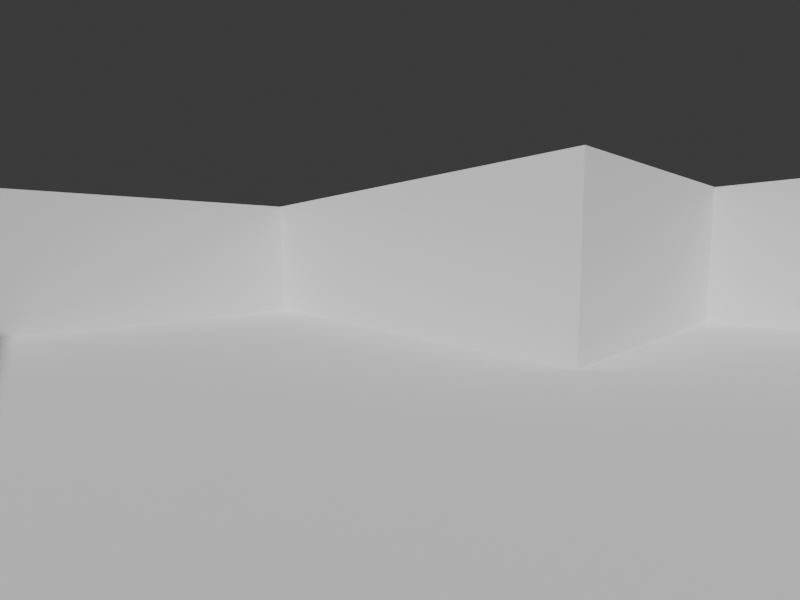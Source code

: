 # Source: test.blend  (saved by Blender 4.0.36; exported with 4.5.12 LTS)
import bpy
from mathutils import Matrix  # noqa: F401  (used for matrix-valued properties, if any)

bpy.ops.wm.read_factory_settings(use_empty=True)
scene = bpy.context.scene
scene.name = 'Scene'

# ---- collections
col_static = bpy.data.collections.new('Static'); scene.collection.children.link(col_static)
col_collision = bpy.data.collections.new('Collision'); scene.collection.children.link(col_collision)
col_enemies = bpy.data.collections.new('Enemies'); scene.collection.children.link(col_enemies)
col_pickups = bpy.data.collections.new('Pickups'); scene.collection.children.link(col_pickups)
col_puzzle_elements = bpy.data.collections.new('Puzzle Elements'); scene.collection.children.link(col_puzzle_elements)
col_entry_room = bpy.data.collections.new('Entry Room'); scene.collection.children.link(col_entry_room)
col_entry_static = bpy.data.collections.new('Entry Static'); col_entry_room.children.link(col_entry_static)
col_animation = bpy.data.collections.new('Animation'); scene.collection.children.link(col_animation)
col_locations = bpy.data.collections.new('Locations'); scene.collection.children.link(col_locations)

# ---- world
world_world = bpy.data.worlds.new('World'); scene.world = world_world
world_world.use_nodes = True; world_world.node_tree.nodes.clear()
_N = world_world.node_tree.nodes; _L = world_world.node_tree.links
n0 = _N.new('ShaderNodeOutputWorld'); n0.name = 'World Output'; n0.location = (300, 300)
n1 = _N.new('ShaderNodeBackground'); n1.name = 'Background'; n1.location = (10, 300)
n1.inputs[0].default_value = (0.05088, 0.05088, 0.05088, 1.0)
_L.new(n1.outputs[0], n0.inputs[0])
n0.is_active_output = True
world_world.color = (0.05088, 0.05088, 0.05088)
world_world.use_sun_shadow = False
world_world.sun_shadow_jitter_overblur = 0.0

# ---- cameras
cam_camera = bpy.data.cameras.new('Camera')
cam_camera.lens = 19.28
cam_camera.lens_unit = 'FOV'

# ---- meshes
me_crate = bpy.data.meshes.new('@crate')
me_crate.from_pydata([], [], [])
me_crate.materials.append(None)
me_crate.update()
me_floor_large1_001 = bpy.data.meshes.new('floor_large1.001')
me_floor_large1_001.from_pydata([], [], [])
me_floor_large1_001.materials.append(None)
me_floor_large1_001.update()
me_floor_small1 = bpy.data.meshes.new('floor_small1')
me_floor_small1.from_pydata([], [], [])
me_floor_small1.materials.append(None)
me_floor_small1.update()
me_floor_small2 = bpy.data.meshes.new('floor_small2')
me_floor_small2.from_pydata([], [], [])
me_floor_small2.materials.append(None)
me_floor_small2.update()
me_wall1 = bpy.data.meshes.new('wall1')
me_wall1.from_pydata([], [], [])
me_wall1.materials.append(None)
me_wall1.update()
me_wall1_001 = bpy.data.meshes.new('wall1.001')
me_wall1_001.from_pydata([], [], [])
me_wall1_001.materials.append(None)
me_wall1_001.update()
me_wall1_002 = bpy.data.meshes.new('wall1.002')
me_wall1_002.from_pydata([], [], [])
me_wall1_002.materials.append(None)
me_wall1_002.update()
me_invisible_wall_000 = bpy.data.meshes.new('invisible_wall.000')
me_invisible_wall_000.from_pydata([(-6.0, -10.0, 4.768e-07), (14.0, -10.0, 0.0), (-6.0, 2.0, 0.0), (6.0, 2.0, -2.384e-07), (14.0, 10.0, 0.0), (6.0, 10.0, -2.384e-07), (-6.0, -10.0, 4.0), (14.0, -10.0, 4.0), (-6.0, 2.0, 4.0), (14.0, 10.0, 4.0), (6.0, 10.0, 4.0), (6.0, 2.0, 4.0)], [], [(0, 1, 3, 2), (3, 1, 4, 5), (5, 4, 9, 10), (0, 2, 8, 6), (4, 1, 7, 9), (1, 0, 6, 7), (3, 5, 10, 11), (3, 11, 8, 2)])
_uv = me_invisible_wall_000.uv_layers.new(name='UVMap')
_uv.uv.foreach_set('vector', [0.0, 0.0, 1.0, 0.0, 1.0, 1.0, 0.0, 1.0, 1.0, 1.0, 1.0, 0.0, 1.0, 0.0, 1.0, 1.0, 1.0, 1.0, 1.0, 0.0, 1.0, 0.0, 1.0, 1.0, 0.0, 0.0, 0.0, 1.0, 0.0, 1.0, 0.0, 0.0, 1.0, 0.0, 1.0, 0.0, 1.0, 0.0, 1.0, 0.0, 1.0, 0.0, 0.0, 0.0, 0.0, 0.0, 1.0, 0.0, 1.0, 1.0, 1.0, 1.0, 1.0, 1.0, 0.0, 0.0, 1.0, 1.0, 0.0, 0.0, 0.0, 1.0, 0.0, 1.0])
me_invisible_wall_000.update()
me_enemy1 = bpy.data.meshes.new('enemy1')
me_enemy1.from_pydata([], [], [])
me_enemy1.materials.append(None)
me_enemy1.update()
me_mentor = bpy.data.meshes.new('mentor')
me_mentor.from_pydata([], [], [])
me_mentor.materials.append(None)
me_mentor.materials.append(None)
me_mentor.materials.append(None)
me_mentor.materials.append(None)
me_mentor.update()
me_heart = bpy.data.meshes.new('heart')
me_heart.from_pydata([], [], [])
me_heart.materials.append(None)
me_heart.update()
me_scroll = bpy.data.meshes.new('scroll')
me_scroll.from_pydata([], [], [])
me_scroll.materials.append(None)
me_scroll.update()
me_groundtorch = bpy.data.meshes.new('groundtorch')
me_groundtorch.from_pydata([], [], [])
me_groundtorch.materials.append(None)
me_groundtorch.update()
me_apprentice = bpy.data.meshes.new('apprentice')
me_apprentice.from_pydata([], [], [])
me_apprentice.materials.append(None)
me_apprentice.materials.append(None)
me_apprentice.materials.append(None)
me_apprentice.materials.append(None)
me_apprentice.materials.append(None)
me_apprentice.update()

# ---- objects
ob_crate = bpy.data.objects.new('crate', me_crate)
ob_floor_large1 = bpy.data.objects.new('floor_large1', me_floor_large1_001)
ob_floor_small1 = bpy.data.objects.new('floor_small1', me_floor_small1)
ob_floor_small2 = bpy.data.objects.new('floor_small2', me_floor_small2)
ob_wall1 = bpy.data.objects.new('wall1', me_wall1)
ob_wallcorner_inner = bpy.data.objects.new('wallcorner_inner', me_wall1_001)
ob_wallcorner_outer = bpy.data.objects.new('wallcorner_outer', me_wall1_002)
ob_wallcorner_inner_001 = bpy.data.objects.new('wallcorner_inner.001', me_wall1_001)
ob_wallcorner_inner_002 = bpy.data.objects.new('wallcorner_inner.002', me_wall1_001)
ob_wall1_001 = bpy.data.objects.new('wall1.001', me_wall1)
ob_wall1_002 = bpy.data.objects.new('wall1.002', me_wall1)
ob_wall1_003 = bpy.data.objects.new('wall1.003', me_wall1)
ob_wallcorner_inner_003 = bpy.data.objects.new('wallcorner_inner.003', me_wall1_001)
ob_wallcorner_inner_004 = bpy.data.objects.new('wallcorner_inner.004', me_wall1_001)
ob_wall1_004 = bpy.data.objects.new('wall1.004', me_wall1)
ob_wall1_005 = bpy.data.objects.new('wall1.005', me_wall1)
ob_wall1_006 = bpy.data.objects.new('wall1.006', me_wall1)
ob_wall1_007 = bpy.data.objects.new('wall1.007', me_wall1)
ob_floor_large1_001 = bpy.data.objects.new('floor_large1.001', me_floor_large1_001)
ob_floor_large1_002 = bpy.data.objects.new('floor_large1.002', me_floor_large1_001)
ob_floor_small1_001 = bpy.data.objects.new('floor_small1.001', me_floor_small1)
ob_floor_small2_001 = bpy.data.objects.new('floor_small2.001', me_floor_small2)
ob_floor_small2_002 = bpy.data.objects.new('floor_small2.002', me_floor_small2)
ob_floor_small2_003 = bpy.data.objects.new('floor_small2.003', me_floor_small2)
ob_floor_large1_003 = bpy.data.objects.new('floor_large1.003', me_floor_large1_001)
ob_floor_small1_002 = bpy.data.objects.new('floor_small1.002', me_floor_small1)
ob_floor_small1_003 = bpy.data.objects.new('floor_small1.003', me_floor_small1)
ob_floor_small2_004 = bpy.data.objects.new('floor_small2.004', me_floor_small2)
ob_floor_small2_005 = bpy.data.objects.new('floor_small2.005', me_floor_small2)
ob_floor_small1_004 = bpy.data.objects.new('floor_small1.004', me_floor_small1)
ob_floor_small1_005 = bpy.data.objects.new('floor_small1.005', me_floor_small1)
ob_floor_small1_006 = bpy.data.objects.new('floor_small1.006', me_floor_small1)
ob_floor_small1_007 = bpy.data.objects.new('floor_small1.007', me_floor_small1)
ob_floor_large1_004 = bpy.data.objects.new('floor_large1.004', me_floor_large1_001)
ob_floor_small1_008 = bpy.data.objects.new('floor_small1.008', me_floor_small1)
ob_floor_small1_009 = bpy.data.objects.new('floor_small1.009', me_floor_small1)
ob_floor_small1_010 = bpy.data.objects.new('floor_small1.010', me_floor_small1)
ob_floor_small2_006 = bpy.data.objects.new('floor_small2.006', me_floor_small2)
ob_floor_large1_005 = bpy.data.objects.new('floor_large1.005', me_floor_large1_001)
ob_floor_large1_006 = bpy.data.objects.new('floor_large1.006', me_floor_large1_001)
ob_floor_small1_011 = bpy.data.objects.new('floor_small1.011', me_floor_small1)
ob_floor_small1_012 = bpy.data.objects.new('floor_small1.012', me_floor_small1)
ob_floor_small1_013 = bpy.data.objects.new('floor_small1.013', me_floor_small1)
ob_floor_small2_007 = bpy.data.objects.new('floor_small2.007', me_floor_small2)
ob_floor_small2_008 = bpy.data.objects.new('floor_small2.008', me_floor_small2)
ob_floor_small2_009 = bpy.data.objects.new('floor_small2.009', me_floor_small2)
ob_floor_small1_014 = bpy.data.objects.new('floor_small1.014', me_floor_small1)
ob_floor_small1_015 = bpy.data.objects.new('floor_small1.015', me_floor_small1)
ob_floor_small1_016 = bpy.data.objects.new('floor_small1.016', me_floor_small1)
ob_floor_small1_017 = bpy.data.objects.new('floor_small1.017', me_floor_small1)
ob_floor_small1_018 = bpy.data.objects.new('floor_small1.018', me_floor_small1)
ob_floor_small1_019 = bpy.data.objects.new('floor_small1.019', me_floor_small1)
ob_floor_small1_020 = bpy.data.objects.new('floor_small1.020', me_floor_small1)
ob_floor_small1_021 = bpy.data.objects.new('floor_small1.021', me_floor_small1)
ob_floor_small2_010 = bpy.data.objects.new('floor_small2.010', me_floor_small2)
ob_floor_small2_011 = bpy.data.objects.new('floor_small2.011', me_floor_small2)
ob_floor_small2_012 = bpy.data.objects.new('floor_small2.012', me_floor_small2)
ob_floor_small2_013 = bpy.data.objects.new('floor_small2.013', me_floor_small2)
ob_floor_small2_014 = bpy.data.objects.new('floor_small2.014', me_floor_small2)
ob_floor_small2_015 = bpy.data.objects.new('floor_small2.015', me_floor_small2)
ob_floor_small1_022 = bpy.data.objects.new('floor_small1.022', me_floor_small1)
ob_floor_small1_023 = bpy.data.objects.new('floor_small1.023', me_floor_small1)
ob_floor_small1_024 = bpy.data.objects.new('floor_small1.024', me_floor_small1)
ob_floor_small1_025 = bpy.data.objects.new('floor_small1.025', me_floor_small1)
ob_floor_small1_026 = bpy.data.objects.new('floor_small1.026', me_floor_small1)
ob_floor_small2_016 = bpy.data.objects.new('floor_small2.016', me_floor_small2)
ob_floor_small2_017 = bpy.data.objects.new('floor_small2.017', me_floor_small2)
ob_floor_small2_018 = bpy.data.objects.new('floor_small2.018', me_floor_small2)
ob_floor_small2_019 = bpy.data.objects.new('floor_small2.019', me_floor_small2)
ob_floor_small2_020 = bpy.data.objects.new('floor_small2.020', me_floor_small2)
ob_invisible_wall_000 = bpy.data.objects.new('invisible_wall.000', me_invisible_wall_000)
ob_enemy1 = bpy.data.objects.new('enemy1', me_enemy1)
ob_enemy1_001 = bpy.data.objects.new('enemy1.001', me_enemy1)
ob_enemy1_002 = bpy.data.objects.new('enemy1.002', me_enemy1)
ob_mentor = bpy.data.objects.new('mentor', me_mentor)
ob_heart = bpy.data.objects.new('heart', me_heart)
ob_scroll = bpy.data.objects.new('scroll', me_scroll)
ob_scroll_001 = bpy.data.objects.new('scroll.001', me_scroll)
ob_groundtorch = bpy.data.objects.new('groundtorch', me_groundtorch)
ob_groundtorch_001 = bpy.data.objects.new('groundtorch.001', me_groundtorch)
ob_camera = bpy.data.objects.new('Camera', cam_camera)
ob_entry_default = bpy.data.objects.new('entry_default', me_apprentice)

# ---- transforms, parenting, visibility, modifiers, constraints
ob_crate.location = (3.416, -0.2294, 0.5)
ob_crate.rotation_euler = (0.0, -0.0, 0.5114)
ob_crate.lock_rotations_4d = False
ob_crate.empty_display_type = 'ARROWS'
ob_crate.lineart.crease_threshold = 0.0
ob_floor_large1.location = (0.0, 0.0, 0.0)
ob_floor_large1.rotation_euler = (0.0, -0.0, 3.142)
ob_floor_small1.location = (3.0, 1.0, 0.0)
ob_floor_small2.location = (3.0, -1.0, 0.0)
ob_wall1.location = (0.0, 2.0, 0.0)
ob_wallcorner_inner.location = (-6.0, 2.0, 0.0)
ob_wallcorner_outer.location = (6.0, 2.0, 0.0)
ob_wallcorner_outer.rotation_euler = (0.0, -0.0, 1.571)
ob_wallcorner_inner_001.location = (6.0, 10.0, 0.0)
ob_wallcorner_inner_002.location = (14.0, 10.0, 0.0)
ob_wallcorner_inner_002.rotation_euler = (0.0, -0.0, -1.571)
ob_wall1_001.location = (14.0, 4.0, 0.0)
ob_wall1_001.rotation_euler = (0.0, -0.0, -1.571)
ob_wall1_002.location = (14.0, 0.0, 0.0)
ob_wall1_002.rotation_euler = (0.0, -0.0, -1.571)
ob_wall1_003.location = (14.0, -4.0, 0.0)
ob_wall1_003.rotation_euler = (0.0, -0.0, -1.571)
ob_wallcorner_inner_003.location = (14.0, -10.0, 0.0)
ob_wallcorner_inner_003.rotation_euler = (0.0, -0.0, -3.142)
ob_wallcorner_inner_004.location = (-6.0, -10.0, 0.0)
ob_wallcorner_inner_004.rotation_euler = (0.0, -0.0, -4.712)
ob_wall1_004.location = (8.0, -10.0, 0.0)
ob_wall1_004.rotation_euler = (0.0, -0.0, -3.142)
ob_wall1_005.location = (4.0, -10.0, 0.0)
ob_wall1_005.rotation_euler = (0.0, -0.0, -3.142)
ob_wall1_006.location = (0.0, -10.0, 0.0)
ob_wall1_006.rotation_euler = (0.0, -0.0, -3.142)
ob_wall1_007.location = (-6.0, -4.0, 0.0)
ob_wall1_007.rotation_euler = (0.0, -0.0, -4.712)
ob_floor_large1_001.location = (4.0, -4.0, 0.0)
ob_floor_large1_001.rotation_euler = (0.0, -0.0, 3.142)
ob_floor_large1_002.location = (8.0, -4.0, 0.0)
ob_floor_large1_002.rotation_euler = (0.0, -0.0, 3.142)
ob_floor_small1_001.location = (5.0, -1.0, 0.0)
ob_floor_small2_001.location = (5.0, 1.0, 0.0)
ob_floor_small2_002.location = (7.0, 1.0, 0.0)
ob_floor_small2_003.location = (7.0, -1.0, 0.0)
ob_floor_large1_003.location = (10.0, 4.0, 0.0)
ob_floor_large1_003.rotation_euler = (0.0, -0.0, 3.142)
ob_floor_small1_002.location = (7.0, 3.0, 0.0)
ob_floor_small1_003.location = (13.0, 5.0, 0.0)
ob_floor_small2_004.location = (7.0, 5.0, 0.0)
ob_floor_small2_005.location = (13.0, 3.0, 0.0)
ob_floor_small1_004.location = (13.0, 7.0, 0.0)
ob_floor_small1_005.location = (13.0, 9.0, 0.0)
ob_floor_small1_006.location = (7.0, 7.0, 0.0)
ob_floor_small1_007.location = (7.0, 9.0, 0.0)
ob_floor_large1_004.location = (10.0, 8.0, 0.0)
ob_floor_large1_004.rotation_euler = (0.0, -0.0, 3.142)
ob_floor_small1_008.location = (1.0, -3.0, 0.0)
ob_floor_small1_009.location = (1.0, -5.0, 0.0)
ob_floor_small1_010.location = (-1.0, -3.0, 0.0)
ob_floor_small2_006.location = (-1.0, -5.0, 0.0)
ob_floor_large1_005.location = (-4.0, -8.0, 0.0)
ob_floor_large1_005.rotation_euler = (0.0, -0.0, 3.142)
ob_floor_large1_006.location = (12.0, -8.0, 0.0)
ob_floor_large1_006.rotation_euler = (0.0, -0.0, 3.142)
ob_floor_small1_011.location = (9.0, 1.0, 0.0)
ob_floor_small1_012.location = (9.0, -1.0, 0.0)
ob_floor_small1_013.location = (11.0, 1.0, 0.0)
ob_floor_small2_007.location = (11.0, -1.0, 0.0)
ob_floor_small2_008.location = (13.0, 1.0, 0.0)
ob_floor_small2_009.location = (13.0, -1.0, 0.0)
ob_floor_small1_014.location = (11.0, -3.0, 0.0)
ob_floor_small1_015.location = (13.0, -3.0, 0.0)
ob_floor_small1_016.location = (13.0, -5.0, 0.0)
ob_floor_small1_017.location = (11.0, -5.0, 0.0)
ob_floor_small1_018.location = (3.0, -7.0, 0.0)
ob_floor_small1_019.location = (5.0, -7.0, 0.0)
ob_floor_small1_020.location = (5.0, -9.0, 0.0)
ob_floor_small1_021.location = (7.0, -7.0, 0.0)
ob_floor_small2_010.location = (9.0, -7.0, 0.0)
ob_floor_small2_011.location = (9.0, -9.0, 0.0)
ob_floor_small2_012.location = (7.0, -9.0, 0.0)
ob_floor_small2_013.location = (3.0, -9.0, 0.0)
ob_floor_small2_014.location = (1.0, -9.0, 0.0)
ob_floor_small2_015.location = (1.0, -7.0, 0.0)
ob_floor_small1_022.location = (-1.0, -7.0, 0.0)
ob_floor_small1_023.location = (-1.0, -9.0, 0.0)
ob_floor_small1_024.location = (-3.0, -1.0, 0.0)
ob_floor_small1_025.location = (-5.0, 1.0, 0.0)
ob_floor_small1_026.location = (-5.0, -1.0, 0.0)
ob_floor_small2_016.location = (-3.0, 1.0, 0.0)
ob_floor_small2_017.location = (-3.0, -3.0, 0.0)
ob_floor_small2_018.location = (-5.0, -3.0, 0.0)
ob_floor_small2_019.location = (-5.0, -5.0, 0.0)
ob_floor_small2_020.location = (-3.0, -5.0, 0.0)
ob_invisible_wall_000.location = (0.0, 0.0, 0.0)
ob_enemy1.location = (8.362, 5.243, 7.272e-06)
_m = ob_enemy1.modifiers.new('Mirror', 'MIRROR')
ob_enemy1_001.location = (9.957, 7.027, 7.272e-06)
_m = ob_enemy1_001.modifiers.new('Mirror', 'MIRROR')
ob_enemy1_002.location = (12.15, 5.536, 7.272e-06)
_m = ob_enemy1_002.modifiers.new('Mirror', 'MIRROR')
ob_mentor.location = (11.83, -8.1, -5.96e-05)
ob_mentor.rotation_euler = (0.0, -0.0, -2.357)
ob_heart.location = (-1.782, -0.1044, 0.9999)
_m = ob_heart.modifiers.new('Mirror', 'MIRROR')
ob_scroll.location = (10.0, 8.0, 1.0)
ob_scroll_001.location = (0.0, -2.0, 1.0)
ob_scroll_001.rotation_euler = (0.0, -0.0, -3.145)
ob_groundtorch.location = (-4.0, 0.0, 0.0)
ob_groundtorch_001.location = (0.0, 0.0, 0.0)
ob_camera.location = (9.723, -5.484, 2.154)
ob_camera.rotation_euler = (1.463, 0.0112, -5.423)
ob_entry_default.location = (-3.402, -7.388, 0.0)
ob_entry_default.rotation_euler = (0.0, -0.0, 2.373)

# ---- collection membership
col_static.objects.link(ob_crate)
col_static.objects.link(ob_floor_large1)
col_static.objects.link(ob_floor_small1)
col_static.objects.link(ob_floor_small2)
col_static.objects.link(ob_wall1)
col_static.objects.link(ob_wallcorner_inner)
col_static.objects.link(ob_wallcorner_outer)
col_static.objects.link(ob_wallcorner_inner_001)
col_static.objects.link(ob_wallcorner_inner_002)
col_static.objects.link(ob_wall1_001)
col_static.objects.link(ob_wall1_002)
col_static.objects.link(ob_wall1_003)
col_static.objects.link(ob_wallcorner_inner_003)
col_static.objects.link(ob_wallcorner_inner_004)
col_static.objects.link(ob_wall1_004)
col_static.objects.link(ob_wall1_005)
col_static.objects.link(ob_wall1_006)
col_static.objects.link(ob_wall1_007)
col_static.objects.link(ob_floor_large1_001)
col_static.objects.link(ob_floor_large1_002)
col_static.objects.link(ob_floor_small1_001)
col_static.objects.link(ob_floor_small2_001)
col_static.objects.link(ob_floor_small2_002)
col_static.objects.link(ob_floor_small2_003)
col_static.objects.link(ob_floor_large1_003)
col_static.objects.link(ob_floor_small1_002)
col_static.objects.link(ob_floor_small1_003)
col_static.objects.link(ob_floor_small2_004)
col_static.objects.link(ob_floor_small2_005)
col_static.objects.link(ob_floor_small1_004)
col_static.objects.link(ob_floor_small1_005)
col_static.objects.link(ob_floor_small1_006)
col_static.objects.link(ob_floor_small1_007)
col_static.objects.link(ob_floor_large1_004)
col_static.objects.link(ob_floor_small1_008)
col_static.objects.link(ob_floor_small1_009)
col_static.objects.link(ob_floor_small1_010)
col_static.objects.link(ob_floor_small2_006)
col_static.objects.link(ob_floor_large1_005)
col_static.objects.link(ob_floor_large1_006)
col_static.objects.link(ob_floor_small1_011)
col_static.objects.link(ob_floor_small1_012)
col_static.objects.link(ob_floor_small1_013)
col_static.objects.link(ob_floor_small2_007)
col_static.objects.link(ob_floor_small2_008)
col_static.objects.link(ob_floor_small2_009)
col_static.objects.link(ob_floor_small1_014)
col_static.objects.link(ob_floor_small1_015)
col_static.objects.link(ob_floor_small1_016)
col_static.objects.link(ob_floor_small1_017)
col_static.objects.link(ob_floor_small1_018)
col_static.objects.link(ob_floor_small1_019)
col_static.objects.link(ob_floor_small1_020)
col_static.objects.link(ob_floor_small1_021)
col_static.objects.link(ob_floor_small2_010)
col_static.objects.link(ob_floor_small2_011)
col_static.objects.link(ob_floor_small2_012)
col_static.objects.link(ob_floor_small2_013)
col_static.objects.link(ob_floor_small2_014)
col_static.objects.link(ob_floor_small2_015)
col_static.objects.link(ob_floor_small1_022)
col_static.objects.link(ob_floor_small1_023)
col_static.objects.link(ob_floor_small1_024)
col_static.objects.link(ob_floor_small1_025)
col_static.objects.link(ob_floor_small1_026)
col_static.objects.link(ob_floor_small2_016)
col_static.objects.link(ob_floor_small2_017)
col_static.objects.link(ob_floor_small2_018)
col_static.objects.link(ob_floor_small2_019)
col_static.objects.link(ob_floor_small2_020)
col_collision.objects.link(ob_invisible_wall_000)
col_enemies.objects.link(ob_enemy1)
col_enemies.objects.link(ob_enemy1_001)
col_enemies.objects.link(ob_enemy1_002)
col_enemies.objects.link(ob_mentor)
col_pickups.objects.link(ob_heart)
col_pickups.objects.link(ob_scroll)
col_pickups.objects.link(ob_scroll_001)
col_puzzle_elements.objects.link(ob_groundtorch)
col_puzzle_elements.objects.link(ob_groundtorch_001)
col_animation.objects.link(ob_camera)
col_locations.objects.link(ob_entry_default)

# ---- scene / render settings (as saved in the file)
scene.camera = ob_camera
scene.frame_start = 1; scene.frame_end = 250; scene.frame_set(0)
scene.render.engine = 'BLENDER_EEVEE_NEXT'
scene.render.resolution_x = 640
scene.render.resolution_y = 480
scene.render.resolution_percentage = 93
scene.cycles.sampling_pattern = 'TABULATED_SOBOL'
bpy.context.view_layer.update()

# ---- added for rendering (the .blend has no usable light): sun
light_auto_sun = bpy.data.lights.new('AutoSun', 'SUN')
light_auto_sun.energy = 3.0
light_auto_sun.angle = 0.0523599
ob_auto_sun = bpy.data.objects.new('AutoSun', light_auto_sun)
scene.collection.objects.link(ob_auto_sun)
ob_auto_sun.rotation_euler = (0.872665, 0.174533, 0.523599)
bpy.context.view_layer.update()
